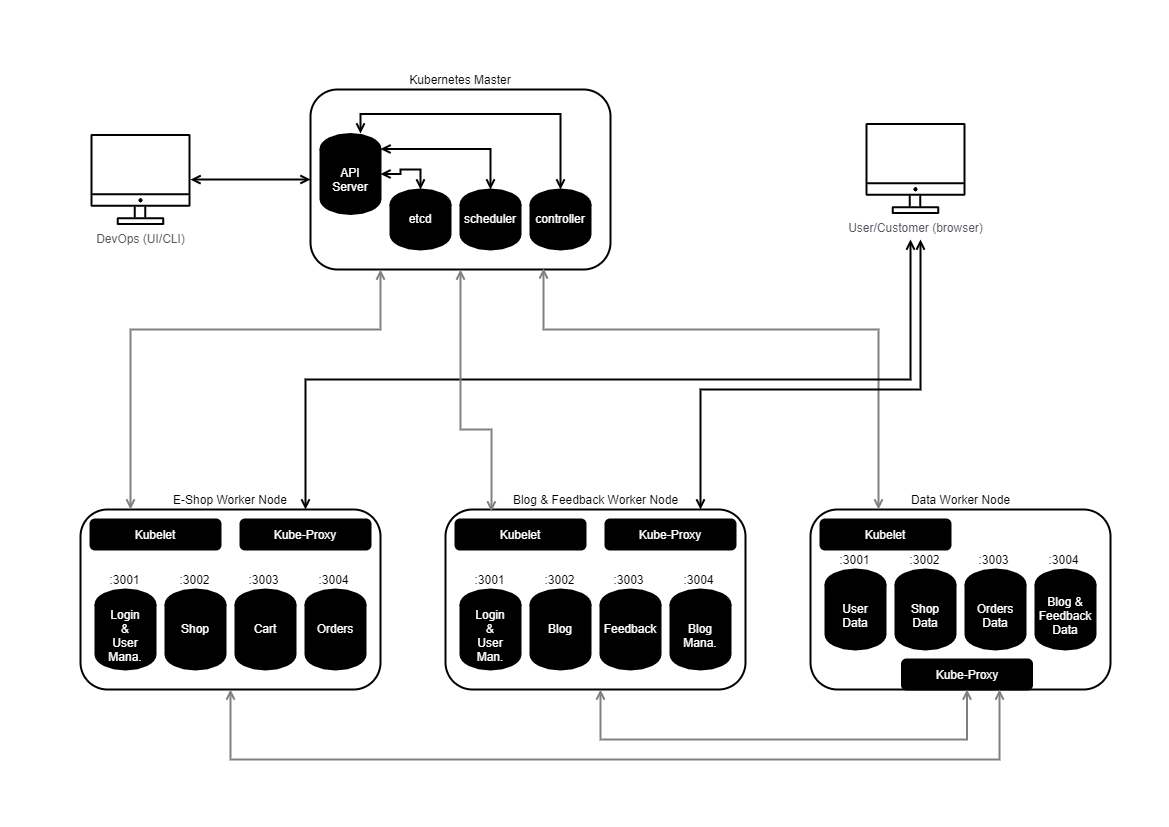

The diagram above was exported from draw.io. Its source (the exported page's mxGraphModel, read from the mxfile embedded in the PNG):
<mxGraphModel dx="1356" dy="777" grid="1" gridSize="10" guides="1" tooltips="1" connect="1" arrows="1" fold="1" page="1" pageScale="1" pageWidth="1169" pageHeight="827" math="0" shadow="0">
  <root>
    <mxCell id="0" />
    <mxCell id="1" parent="0" />
    <mxCell id="UEzPUAAOIrF-is8g5C7q-128" style="edgeStyle=orthogonalEdgeStyle;rounded=0;orthogonalLoop=1;jettySize=auto;html=1;startArrow=open;startFill=0;endArrow=open;endFill=0;strokeWidth=2;entryX=0;entryY=0.5;entryDx=0;entryDy=0;entryPerimeter=0;" parent="1" source="UEzPUAAOIrF-is8g5C7q-109" target="lL6XmwD66j0O3wXQCI7D-1" edge="1">
      <mxGeometry relative="1" as="geometry">
        <mxPoint x="310" y="249" as="targetPoint" />
      </mxGeometry>
    </mxCell>
    <mxCell id="UEzPUAAOIrF-is8g5C7q-109" value="DevOps (UI/CLI)" style="outlineConnect=0;gradientColor=none;fontColor=#545B64;strokeColor=none;dashed=0;verticalLabelPosition=bottom;verticalAlign=top;align=center;html=1;fontSize=12;fontStyle=0;aspect=fixed;shape=mxgraph.aws4.illustration_desktop;pointerEvents=1;labelBackgroundColor=#ffffff;fillColor=#000000;" parent="1" vertex="1">
      <mxGeometry x="90" y="133.5" width="100" height="91" as="geometry" />
    </mxCell>
    <mxCell id="lL6XmwD66j0O3wXQCI7D-1" value="" style="rounded=1;whiteSpace=wrap;html=1;strokeWidth=2;" vertex="1" parent="1">
      <mxGeometry x="310" y="89" width="300" height="180" as="geometry" />
    </mxCell>
    <mxCell id="lL6XmwD66j0O3wXQCI7D-2" value="Kubernetes Master" style="text;html=1;strokeColor=none;fillColor=none;align=center;verticalAlign=middle;whiteSpace=wrap;rounded=0;" vertex="1" parent="1">
      <mxGeometry x="400" y="69" width="120" height="20" as="geometry" />
    </mxCell>
    <mxCell id="lL6XmwD66j0O3wXQCI7D-3" value="&lt;font color=&quot;#ffffff&quot;&gt;API&lt;br&gt;Server&lt;br&gt;&lt;br&gt;&lt;/font&gt;" style="shape=cylinder3;whiteSpace=wrap;html=1;boundedLbl=1;backgroundOutline=1;size=15;strokeWidth=2;fillColor=#000000;" vertex="1" parent="1">
      <mxGeometry x="320" y="133.5" width="60" height="80" as="geometry" />
    </mxCell>
    <mxCell id="lL6XmwD66j0O3wXQCI7D-4" value="&lt;font color=&quot;#ffffff&quot;&gt;etcd&lt;br&gt;&lt;br&gt;&lt;br&gt;&lt;/font&gt;" style="shape=cylinder3;whiteSpace=wrap;html=1;boundedLbl=1;backgroundOutline=1;size=15;strokeWidth=2;fillColor=#000000;" vertex="1" parent="1">
      <mxGeometry x="390" y="189" width="60" height="60" as="geometry" />
    </mxCell>
    <mxCell id="lL6XmwD66j0O3wXQCI7D-5" style="edgeStyle=orthogonalEdgeStyle;rounded=0;orthogonalLoop=1;jettySize=auto;html=1;startArrow=open;startFill=0;endArrow=open;endFill=0;strokeWidth=2;entryX=0.5;entryY=0;entryDx=0;entryDy=0;entryPerimeter=0;exitX=1;exitY=0.5;exitDx=0;exitDy=0;exitPerimeter=0;" edge="1" parent="1" source="lL6XmwD66j0O3wXQCI7D-3" target="lL6XmwD66j0O3wXQCI7D-4">
      <mxGeometry relative="1" as="geometry">
        <mxPoint x="200" y="189.0999999999999" as="sourcePoint" />
        <mxPoint x="320" y="189" as="targetPoint" />
      </mxGeometry>
    </mxCell>
    <mxCell id="lL6XmwD66j0O3wXQCI7D-6" value="&lt;font color=&quot;#ffffff&quot;&gt;scheduler&lt;br&gt;&lt;br&gt;&lt;br&gt;&lt;/font&gt;" style="shape=cylinder3;whiteSpace=wrap;html=1;boundedLbl=1;backgroundOutline=1;size=15;strokeWidth=2;fillColor=#000000;" vertex="1" parent="1">
      <mxGeometry x="460" y="189" width="60" height="60" as="geometry" />
    </mxCell>
    <mxCell id="lL6XmwD66j0O3wXQCI7D-7" style="edgeStyle=orthogonalEdgeStyle;rounded=0;orthogonalLoop=1;jettySize=auto;html=1;startArrow=open;startFill=0;endArrow=open;endFill=0;strokeWidth=2;entryX=0.5;entryY=0;entryDx=0;entryDy=0;entryPerimeter=0;exitX=1;exitY=0;exitDx=0;exitDy=15;exitPerimeter=0;" edge="1" parent="1" target="lL6XmwD66j0O3wXQCI7D-6" source="lL6XmwD66j0O3wXQCI7D-3">
      <mxGeometry relative="1" as="geometry">
        <mxPoint x="450" y="173.5" as="sourcePoint" />
        <mxPoint x="380" y="189" as="targetPoint" />
      </mxGeometry>
    </mxCell>
    <mxCell id="lL6XmwD66j0O3wXQCI7D-9" value="&lt;font color=&quot;#ffffff&quot;&gt;controller&lt;br&gt;&lt;br&gt;&lt;br&gt;&lt;/font&gt;" style="shape=cylinder3;whiteSpace=wrap;html=1;boundedLbl=1;backgroundOutline=1;size=15;strokeWidth=2;fillColor=#000000;" vertex="1" parent="1">
      <mxGeometry x="530" y="189" width="60" height="60" as="geometry" />
    </mxCell>
    <mxCell id="lL6XmwD66j0O3wXQCI7D-10" style="edgeStyle=orthogonalEdgeStyle;rounded=0;orthogonalLoop=1;jettySize=auto;html=1;startArrow=open;startFill=0;endArrow=open;endFill=0;strokeWidth=2;entryX=0.5;entryY=0;entryDx=0;entryDy=0;entryPerimeter=0;exitX=0.667;exitY=-0.006;exitDx=0;exitDy=0;exitPerimeter=0;" edge="1" parent="1" target="lL6XmwD66j0O3wXQCI7D-9" source="lL6XmwD66j0O3wXQCI7D-3">
      <mxGeometry relative="1" as="geometry">
        <mxPoint x="455" y="149" as="sourcePoint" />
        <mxPoint x="455" y="189.5" as="targetPoint" />
      </mxGeometry>
    </mxCell>
    <mxCell id="lL6XmwD66j0O3wXQCI7D-11" value="" style="rounded=1;whiteSpace=wrap;html=1;strokeWidth=2;" vertex="1" parent="1">
      <mxGeometry x="80" y="509" width="300" height="180" as="geometry" />
    </mxCell>
    <mxCell id="lL6XmwD66j0O3wXQCI7D-12" value="E-Shop Worker Node" style="text;html=1;strokeColor=none;fillColor=none;align=center;verticalAlign=middle;whiteSpace=wrap;rounded=0;" vertex="1" parent="1">
      <mxGeometry x="170" y="489" width="120" height="20" as="geometry" />
    </mxCell>
    <mxCell id="lL6XmwD66j0O3wXQCI7D-13" value="&lt;font color=&quot;#ffffff&quot;&gt;Kubelet&lt;/font&gt;" style="rounded=1;whiteSpace=wrap;html=1;strokeWidth=2;fillColor=#000000;" vertex="1" parent="1">
      <mxGeometry x="90" y="519" width="130" height="30" as="geometry" />
    </mxCell>
    <mxCell id="lL6XmwD66j0O3wXQCI7D-14" value="&lt;font color=&quot;#ffffff&quot;&gt;Kube-Proxy&lt;br&gt;&lt;/font&gt;" style="rounded=1;whiteSpace=wrap;html=1;strokeWidth=2;fillColor=#000000;" vertex="1" parent="1">
      <mxGeometry x="240" y="519" width="130" height="30" as="geometry" />
    </mxCell>
    <mxCell id="lL6XmwD66j0O3wXQCI7D-15" value="&lt;font color=&quot;#ffffff&quot;&gt;Login&lt;br&gt;&amp;amp;&lt;br&gt;User&lt;br&gt;Mana.&lt;br&gt;&lt;br&gt;&lt;/font&gt;" style="shape=cylinder3;whiteSpace=wrap;html=1;boundedLbl=1;backgroundOutline=1;size=15;strokeWidth=2;fillColor=#000000;" vertex="1" parent="1">
      <mxGeometry x="95" y="589" width="60" height="80" as="geometry" />
    </mxCell>
    <mxCell id="lL6XmwD66j0O3wXQCI7D-16" value="&lt;font color=&quot;#ffffff&quot;&gt;Shop&lt;br&gt;&lt;br&gt;&lt;br&gt;&lt;/font&gt;" style="shape=cylinder3;whiteSpace=wrap;html=1;boundedLbl=1;backgroundOutline=1;size=15;strokeWidth=2;fillColor=#000000;" vertex="1" parent="1">
      <mxGeometry x="165" y="589" width="60" height="80" as="geometry" />
    </mxCell>
    <mxCell id="lL6XmwD66j0O3wXQCI7D-17" value="&lt;font color=&quot;#ffffff&quot;&gt;Cart&lt;br&gt;&lt;br&gt;&lt;br&gt;&lt;/font&gt;" style="shape=cylinder3;whiteSpace=wrap;html=1;boundedLbl=1;backgroundOutline=1;size=15;strokeWidth=2;fillColor=#000000;" vertex="1" parent="1">
      <mxGeometry x="235" y="589" width="60" height="80" as="geometry" />
    </mxCell>
    <mxCell id="lL6XmwD66j0O3wXQCI7D-18" value="&lt;font color=&quot;#ffffff&quot;&gt;Orders&lt;br&gt;&lt;br&gt;&lt;br&gt;&lt;/font&gt;" style="shape=cylinder3;whiteSpace=wrap;html=1;boundedLbl=1;backgroundOutline=1;size=15;strokeWidth=2;fillColor=#000000;" vertex="1" parent="1">
      <mxGeometry x="305" y="589" width="60" height="80" as="geometry" />
    </mxCell>
    <mxCell id="lL6XmwD66j0O3wXQCI7D-19" value=":3001" style="text;html=1;strokeColor=none;fillColor=none;align=center;verticalAlign=middle;whiteSpace=wrap;rounded=0;" vertex="1" parent="1">
      <mxGeometry x="101.5" y="569" width="45" height="20" as="geometry" />
    </mxCell>
    <mxCell id="lL6XmwD66j0O3wXQCI7D-20" value=":3002" style="text;html=1;strokeColor=none;fillColor=none;align=center;verticalAlign=middle;whiteSpace=wrap;rounded=0;" vertex="1" parent="1">
      <mxGeometry x="171.5" y="569" width="45" height="20" as="geometry" />
    </mxCell>
    <mxCell id="lL6XmwD66j0O3wXQCI7D-21" value=":3003" style="text;html=1;strokeColor=none;fillColor=none;align=center;verticalAlign=middle;whiteSpace=wrap;rounded=0;" vertex="1" parent="1">
      <mxGeometry x="241" y="569" width="45" height="20" as="geometry" />
    </mxCell>
    <mxCell id="lL6XmwD66j0O3wXQCI7D-22" value=":3004" style="text;html=1;strokeColor=none;fillColor=none;align=center;verticalAlign=middle;whiteSpace=wrap;rounded=0;" vertex="1" parent="1">
      <mxGeometry x="311" y="569" width="45" height="20" as="geometry" />
    </mxCell>
    <mxCell id="lL6XmwD66j0O3wXQCI7D-23" value="" style="rounded=1;whiteSpace=wrap;html=1;strokeWidth=2;" vertex="1" parent="1">
      <mxGeometry x="445" y="509" width="300" height="180" as="geometry" />
    </mxCell>
    <mxCell id="lL6XmwD66j0O3wXQCI7D-24" value="Blog &amp;amp; Feedback Worker Node" style="text;html=1;strokeColor=none;fillColor=none;align=center;verticalAlign=middle;whiteSpace=wrap;rounded=0;" vertex="1" parent="1">
      <mxGeometry x="492.5" y="489" width="205" height="20" as="geometry" />
    </mxCell>
    <mxCell id="lL6XmwD66j0O3wXQCI7D-25" value="&lt;font color=&quot;#ffffff&quot;&gt;Kubelet&lt;/font&gt;" style="rounded=1;whiteSpace=wrap;html=1;strokeWidth=2;fillColor=#000000;" vertex="1" parent="1">
      <mxGeometry x="455" y="519" width="130" height="30" as="geometry" />
    </mxCell>
    <mxCell id="lL6XmwD66j0O3wXQCI7D-26" value="&lt;font color=&quot;#ffffff&quot;&gt;Kube-Proxy&lt;br&gt;&lt;/font&gt;" style="rounded=1;whiteSpace=wrap;html=1;strokeWidth=2;fillColor=#000000;" vertex="1" parent="1">
      <mxGeometry x="605" y="519" width="130" height="30" as="geometry" />
    </mxCell>
    <mxCell id="lL6XmwD66j0O3wXQCI7D-27" value="&lt;font color=&quot;#ffffff&quot;&gt;Login&lt;br&gt;&amp;amp;&lt;br&gt;User&lt;br&gt;Man.&lt;br&gt;&lt;br&gt;&lt;/font&gt;" style="shape=cylinder3;whiteSpace=wrap;html=1;boundedLbl=1;backgroundOutline=1;size=15;strokeWidth=2;fillColor=#000000;" vertex="1" parent="1">
      <mxGeometry x="460" y="589" width="60" height="80" as="geometry" />
    </mxCell>
    <mxCell id="lL6XmwD66j0O3wXQCI7D-28" value="&lt;font color=&quot;#ffffff&quot;&gt;Blog&lt;br&gt;&lt;br&gt;&lt;br&gt;&lt;/font&gt;" style="shape=cylinder3;whiteSpace=wrap;html=1;boundedLbl=1;backgroundOutline=1;size=15;strokeWidth=2;fillColor=#000000;" vertex="1" parent="1">
      <mxGeometry x="530" y="589" width="60" height="80" as="geometry" />
    </mxCell>
    <mxCell id="lL6XmwD66j0O3wXQCI7D-29" value="&lt;font color=&quot;#ffffff&quot;&gt;Feedback&lt;br&gt;&lt;br&gt;&lt;br&gt;&lt;/font&gt;" style="shape=cylinder3;whiteSpace=wrap;html=1;boundedLbl=1;backgroundOutline=1;size=15;strokeWidth=2;fillColor=#000000;" vertex="1" parent="1">
      <mxGeometry x="600" y="589" width="60" height="80" as="geometry" />
    </mxCell>
    <mxCell id="lL6XmwD66j0O3wXQCI7D-30" value="&lt;font color=&quot;#ffffff&quot;&gt;Blog&lt;br&gt;Mana.&lt;br&gt;&lt;br&gt;&lt;/font&gt;" style="shape=cylinder3;whiteSpace=wrap;html=1;boundedLbl=1;backgroundOutline=1;size=15;strokeWidth=2;fillColor=#000000;" vertex="1" parent="1">
      <mxGeometry x="670" y="589" width="60" height="80" as="geometry" />
    </mxCell>
    <mxCell id="lL6XmwD66j0O3wXQCI7D-31" value=":3001" style="text;html=1;strokeColor=none;fillColor=none;align=center;verticalAlign=middle;whiteSpace=wrap;rounded=0;" vertex="1" parent="1">
      <mxGeometry x="466.5" y="569" width="45" height="20" as="geometry" />
    </mxCell>
    <mxCell id="lL6XmwD66j0O3wXQCI7D-32" value=":3002" style="text;html=1;strokeColor=none;fillColor=none;align=center;verticalAlign=middle;whiteSpace=wrap;rounded=0;" vertex="1" parent="1">
      <mxGeometry x="536.5" y="569" width="45" height="20" as="geometry" />
    </mxCell>
    <mxCell id="lL6XmwD66j0O3wXQCI7D-33" value=":3003" style="text;html=1;strokeColor=none;fillColor=none;align=center;verticalAlign=middle;whiteSpace=wrap;rounded=0;" vertex="1" parent="1">
      <mxGeometry x="606" y="569" width="45" height="20" as="geometry" />
    </mxCell>
    <mxCell id="lL6XmwD66j0O3wXQCI7D-34" value=":3004" style="text;html=1;strokeColor=none;fillColor=none;align=center;verticalAlign=middle;whiteSpace=wrap;rounded=0;" vertex="1" parent="1">
      <mxGeometry x="676" y="569" width="45" height="20" as="geometry" />
    </mxCell>
    <mxCell id="lL6XmwD66j0O3wXQCI7D-35" value="" style="rounded=1;whiteSpace=wrap;html=1;strokeWidth=2;" vertex="1" parent="1">
      <mxGeometry x="810" y="509" width="300" height="180" as="geometry" />
    </mxCell>
    <mxCell id="lL6XmwD66j0O3wXQCI7D-36" value="Data Worker Node" style="text;html=1;strokeColor=none;fillColor=none;align=center;verticalAlign=middle;whiteSpace=wrap;rounded=0;" vertex="1" parent="1">
      <mxGeometry x="857.5" y="489" width="205" height="20" as="geometry" />
    </mxCell>
    <mxCell id="lL6XmwD66j0O3wXQCI7D-37" value="&lt;font color=&quot;#ffffff&quot;&gt;Kubelet&lt;/font&gt;" style="rounded=1;whiteSpace=wrap;html=1;strokeWidth=2;fillColor=#000000;" vertex="1" parent="1">
      <mxGeometry x="820" y="519" width="130" height="30" as="geometry" />
    </mxCell>
    <mxCell id="lL6XmwD66j0O3wXQCI7D-38" value="&lt;font color=&quot;#ffffff&quot;&gt;Kube-Proxy&lt;br&gt;&lt;/font&gt;" style="rounded=1;whiteSpace=wrap;html=1;strokeWidth=2;fillColor=#000000;" vertex="1" parent="1">
      <mxGeometry x="901.5" y="659" width="130" height="30" as="geometry" />
    </mxCell>
    <mxCell id="lL6XmwD66j0O3wXQCI7D-39" value="&lt;font color=&quot;#ffffff&quot;&gt;User&lt;br&gt;Data&lt;br&gt;&lt;br&gt;&lt;/font&gt;" style="shape=cylinder3;whiteSpace=wrap;html=1;boundedLbl=1;backgroundOutline=1;size=15;strokeWidth=2;fillColor=#000000;" vertex="1" parent="1">
      <mxGeometry x="825" y="569" width="60" height="80" as="geometry" />
    </mxCell>
    <mxCell id="lL6XmwD66j0O3wXQCI7D-40" value="&lt;font color=&quot;#ffffff&quot;&gt;Shop&lt;br&gt;Data&lt;br&gt;&lt;br&gt;&lt;/font&gt;" style="shape=cylinder3;whiteSpace=wrap;html=1;boundedLbl=1;backgroundOutline=1;size=15;strokeWidth=2;fillColor=#000000;" vertex="1" parent="1">
      <mxGeometry x="895" y="569" width="60" height="80" as="geometry" />
    </mxCell>
    <mxCell id="lL6XmwD66j0O3wXQCI7D-41" value="&lt;font color=&quot;#ffffff&quot;&gt;Orders&lt;br&gt;Data&lt;br&gt;&lt;br&gt;&lt;/font&gt;" style="shape=cylinder3;whiteSpace=wrap;html=1;boundedLbl=1;backgroundOutline=1;size=15;strokeWidth=2;fillColor=#000000;" vertex="1" parent="1">
      <mxGeometry x="965" y="569" width="60" height="80" as="geometry" />
    </mxCell>
    <mxCell id="lL6XmwD66j0O3wXQCI7D-42" value="&lt;font color=&quot;#ffffff&quot;&gt;Blog &amp;amp;&lt;br&gt;Feedback&lt;br&gt;Data&lt;br&gt;&lt;br&gt;&lt;/font&gt;" style="shape=cylinder3;whiteSpace=wrap;html=1;boundedLbl=1;backgroundOutline=1;size=15;strokeWidth=2;fillColor=#000000;" vertex="1" parent="1">
      <mxGeometry x="1035" y="569" width="60" height="80" as="geometry" />
    </mxCell>
    <mxCell id="lL6XmwD66j0O3wXQCI7D-43" value=":3001" style="text;html=1;strokeColor=none;fillColor=none;align=center;verticalAlign=middle;whiteSpace=wrap;rounded=0;" vertex="1" parent="1">
      <mxGeometry x="831.5" y="549" width="45" height="20" as="geometry" />
    </mxCell>
    <mxCell id="lL6XmwD66j0O3wXQCI7D-44" value=":3002" style="text;html=1;strokeColor=none;fillColor=none;align=center;verticalAlign=middle;whiteSpace=wrap;rounded=0;" vertex="1" parent="1">
      <mxGeometry x="901.5" y="549" width="45" height="20" as="geometry" />
    </mxCell>
    <mxCell id="lL6XmwD66j0O3wXQCI7D-45" value=":3003" style="text;html=1;strokeColor=none;fillColor=none;align=center;verticalAlign=middle;whiteSpace=wrap;rounded=0;" vertex="1" parent="1">
      <mxGeometry x="971" y="549" width="45" height="20" as="geometry" />
    </mxCell>
    <mxCell id="lL6XmwD66j0O3wXQCI7D-46" value=":3004" style="text;html=1;strokeColor=none;fillColor=none;align=center;verticalAlign=middle;whiteSpace=wrap;rounded=0;" vertex="1" parent="1">
      <mxGeometry x="1041" y="549" width="45" height="20" as="geometry" />
    </mxCell>
    <mxCell id="lL6XmwD66j0O3wXQCI7D-47" value="User/Customer (browser)" style="outlineConnect=0;gradientColor=none;fontColor=#545B64;strokeColor=none;dashed=0;verticalLabelPosition=bottom;verticalAlign=top;align=center;html=1;fontSize=12;fontStyle=0;aspect=fixed;shape=mxgraph.aws4.illustration_desktop;pointerEvents=1;labelBackgroundColor=#ffffff;fillColor=#000000;" vertex="1" parent="1">
      <mxGeometry x="865" y="122.5" width="100" height="91" as="geometry" />
    </mxCell>
    <mxCell id="lL6XmwD66j0O3wXQCI7D-50" style="edgeStyle=orthogonalEdgeStyle;rounded=0;orthogonalLoop=1;jettySize=auto;html=1;startArrow=open;startFill=0;endArrow=open;endFill=0;strokeWidth=2;exitX=0.777;exitY=0.994;exitDx=0;exitDy=0;exitPerimeter=0;strokeColor=#808080;" edge="1" parent="1" source="lL6XmwD66j0O3wXQCI7D-1">
      <mxGeometry relative="1" as="geometry">
        <mxPoint x="570" y="279" as="sourcePoint" />
        <mxPoint x="878" y="509" as="targetPoint" />
        <Array as="points">
          <mxPoint x="543" y="329" />
          <mxPoint x="878" y="329" />
        </Array>
      </mxGeometry>
    </mxCell>
    <mxCell id="lL6XmwD66j0O3wXQCI7D-51" style="edgeStyle=orthogonalEdgeStyle;rounded=0;orthogonalLoop=1;jettySize=auto;html=1;startArrow=open;startFill=0;endArrow=open;endFill=0;strokeWidth=2;entryX=0.75;entryY=0;entryDx=0;entryDy=0;" edge="1" parent="1" target="lL6XmwD66j0O3wXQCI7D-11">
      <mxGeometry relative="1" as="geometry">
        <mxPoint x="910" y="239" as="sourcePoint" />
        <mxPoint x="888" y="519" as="targetPoint" />
        <Array as="points">
          <mxPoint x="910" y="379" />
          <mxPoint x="305" y="379" />
        </Array>
      </mxGeometry>
    </mxCell>
    <mxCell id="lL6XmwD66j0O3wXQCI7D-52" style="edgeStyle=orthogonalEdgeStyle;rounded=0;orthogonalLoop=1;jettySize=auto;html=1;startArrow=open;startFill=0;endArrow=open;endFill=0;strokeWidth=2;strokeColor=#808080;entryX=0.5;entryY=1;entryDx=0;entryDy=0;" edge="1" parent="1" target="lL6XmwD66j0O3wXQCI7D-38">
      <mxGeometry relative="1" as="geometry">
        <mxPoint x="600" y="689" as="sourcePoint" />
        <mxPoint x="761.9" y="790.0799999999999" as="targetPoint" />
        <Array as="points">
          <mxPoint x="600" y="739" />
          <mxPoint x="967" y="739" />
        </Array>
      </mxGeometry>
    </mxCell>
    <mxCell id="lL6XmwD66j0O3wXQCI7D-53" style="edgeStyle=orthogonalEdgeStyle;rounded=0;orthogonalLoop=1;jettySize=auto;html=1;startArrow=open;startFill=0;endArrow=open;endFill=0;strokeWidth=2;strokeColor=#808080;entryX=0.75;entryY=1;entryDx=0;entryDy=0;exitX=0.5;exitY=1;exitDx=0;exitDy=0;" edge="1" parent="1" source="lL6XmwD66j0O3wXQCI7D-11" target="lL6XmwD66j0O3wXQCI7D-38">
      <mxGeometry relative="1" as="geometry">
        <mxPoint x="230" y="699" as="sourcePoint" />
        <mxPoint x="1000" y="699" as="targetPoint" />
        <Array as="points">
          <mxPoint x="230" y="759" />
          <mxPoint x="999" y="759" />
        </Array>
      </mxGeometry>
    </mxCell>
    <mxCell id="lL6XmwD66j0O3wXQCI7D-54" style="edgeStyle=orthogonalEdgeStyle;rounded=0;orthogonalLoop=1;jettySize=auto;html=1;startArrow=open;startFill=0;endArrow=open;endFill=0;strokeWidth=2;entryX=0.85;entryY=0;entryDx=0;entryDy=0;entryPerimeter=0;" edge="1" parent="1" target="lL6XmwD66j0O3wXQCI7D-23">
      <mxGeometry relative="1" as="geometry">
        <mxPoint x="920" y="239" as="sourcePoint" />
        <mxPoint x="700" y="499" as="targetPoint" />
        <Array as="points">
          <mxPoint x="920" y="389" />
          <mxPoint x="700" y="389" />
        </Array>
      </mxGeometry>
    </mxCell>
    <mxCell id="lL6XmwD66j0O3wXQCI7D-55" style="edgeStyle=orthogonalEdgeStyle;rounded=0;orthogonalLoop=1;jettySize=auto;html=1;startArrow=open;startFill=0;endArrow=open;endFill=0;strokeWidth=2;exitX=0.777;exitY=0.994;exitDx=0;exitDy=0;exitPerimeter=0;strokeColor=#808080;entryX=0.153;entryY=0.011;entryDx=0;entryDy=0;entryPerimeter=0;" edge="1" parent="1" target="lL6XmwD66j0O3wXQCI7D-23">
      <mxGeometry relative="1" as="geometry">
        <mxPoint x="459.9999999999999" y="269.00000000000006" as="sourcePoint" />
        <mxPoint x="794.9" y="510.08000000000004" as="targetPoint" />
        <Array as="points">
          <mxPoint x="460" y="429" />
          <mxPoint x="491" y="429" />
        </Array>
      </mxGeometry>
    </mxCell>
    <mxCell id="lL6XmwD66j0O3wXQCI7D-56" style="edgeStyle=orthogonalEdgeStyle;rounded=0;orthogonalLoop=1;jettySize=auto;html=1;startArrow=open;startFill=0;endArrow=open;endFill=0;strokeWidth=2;strokeColor=#808080;" edge="1" parent="1">
      <mxGeometry relative="1" as="geometry">
        <mxPoint x="380" y="269" as="sourcePoint" />
        <mxPoint x="130" y="509" as="targetPoint" />
        <Array as="points">
          <mxPoint x="380" y="269" />
          <mxPoint x="380" y="329" />
          <mxPoint x="130" y="329" />
        </Array>
      </mxGeometry>
    </mxCell>
  </root>
</mxGraphModel>